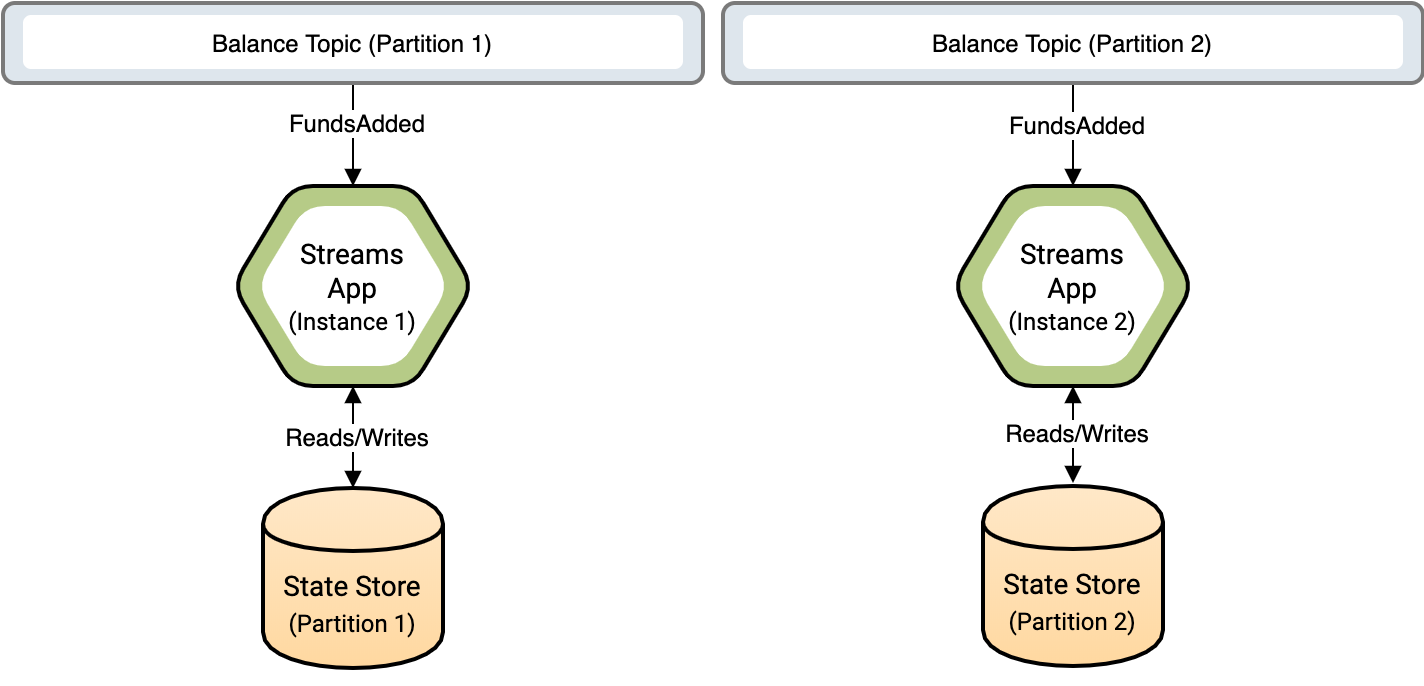

The diagram above was exported from draw.io. Its source (the exported page's mxGraphModel, read from the mxfile embedded in the PNG):
<mxGraphModel dx="1146" dy="680" grid="1" gridSize="10" guides="1" tooltips="1" connect="1" arrows="1" fold="1" page="1" pageScale="1" pageWidth="200" pageHeight="400" math="0" shadow="0" extFonts="Roboto^https://fonts.googleapis.com/css?family=Roboto">
  <root>
    <mxCell id="0" />
    <mxCell id="1" parent="0" />
    <mxCell id="1LI0Mn601OrL7tBhq92O-3" value="" style="rounded=1;whiteSpace=wrap;html=1;strokeWidth=2;fillColor=#FFFFFF;gradientColor=none;strokeColor=none;" vertex="1" parent="1">
      <mxGeometry x="-190" y="10" width="710" height="40" as="geometry" />
    </mxCell>
    <mxCell id="1LI0Mn601OrL7tBhq92O-36" style="edgeStyle=orthogonalEdgeStyle;rounded=1;jumpStyle=none;jumpSize=5;orthogonalLoop=1;jettySize=auto;html=1;entryX=0.5;entryY=0;entryDx=0;entryDy=0;startArrow=block;startFill=1;endArrow=block;endFill=1;endSize=6;strokeWidth=1;" edge="1" parent="1" source="1LI0Mn601OrL7tBhq92O-38" target="1LI0Mn601OrL7tBhq92O-40">
      <mxGeometry relative="1" as="geometry" />
    </mxCell>
    <mxCell id="1LI0Mn601OrL7tBhq92O-37" value="Reads/Writes" style="text;html=1;align=center;verticalAlign=middle;resizable=0;points=[];labelBackgroundColor=#ffffff;" vertex="1" connectable="0" parent="1LI0Mn601OrL7tBhq92O-36">
      <mxGeometry x="-0.0208" y="1" relative="1" as="geometry">
        <mxPoint as="offset" />
      </mxGeometry>
    </mxCell>
    <mxCell id="1LI0Mn601OrL7tBhq92O-38" value="" style="shape=hexagon;perimeter=hexagonPerimeter2;whiteSpace=wrap;html=1;strokeWidth=2;fillColor=#B6CB87;gradientColor=#B6CB87;rounded=1;comic=0;strokeColor=#000000;" vertex="1" parent="1">
      <mxGeometry x="-75" y="101.5" width="120" height="100" as="geometry" />
    </mxCell>
    <mxCell id="1LI0Mn601OrL7tBhq92O-39" value="&lt;p style=&quot;line-height: 140%&quot;&gt;&lt;font style=&quot;font-size: 14px&quot;&gt;Streams&lt;br&gt;&lt;/font&gt;&lt;span&gt;&lt;span style=&quot;font-size: 14px&quot;&gt;App&lt;br&gt;&lt;/span&gt;&lt;/span&gt;&lt;span&gt;(Instance 1)&lt;/span&gt;&lt;/p&gt;" style="shape=hexagon;perimeter=hexagonPerimeter2;whiteSpace=wrap;html=1;strokeWidth=1;fillColor=#FFFFFF;gradientColor=#FFFFFF;dashed=1;fontFamily=Roboto;FType=g;rounded=1;comic=0;strokeColor=none;" vertex="1" parent="1">
      <mxGeometry x="-63" y="111.5" width="96" height="80" as="geometry" />
    </mxCell>
    <mxCell id="1LI0Mn601OrL7tBhq92O-40" value="&lt;font face=&quot;Roboto&quot; style=&quot;line-height: 150%&quot;&gt;&lt;span style=&quot;font-size: 14px&quot;&gt;State Store&lt;br&gt;&lt;/span&gt;&lt;font style=&quot;font-size: 12px&quot;&gt;(Partition 1)&lt;/font&gt;&lt;/font&gt;" style="shape=cylinder;whiteSpace=wrap;html=1;boundedLbl=1;backgroundOutline=1;strokeWidth=2;fillColor=#FFE8C8;gradientColor=#FFD8A0;shadow=0;strokeColor=#000000;" vertex="1" parent="1">
      <mxGeometry x="-60" y="252.5" width="90" height="90" as="geometry" />
    </mxCell>
    <mxCell id="1LI0Mn601OrL7tBhq92O-41" style="edgeStyle=orthogonalEdgeStyle;rounded=0;orthogonalLoop=1;jettySize=auto;html=1;exitX=0.5;exitY=1;exitDx=0;exitDy=0;startArrow=block;startFill=1;endArrow=block;endFill=1;" edge="1" parent="1" source="1LI0Mn601OrL7tBhq92O-40" target="1LI0Mn601OrL7tBhq92O-40">
      <mxGeometry relative="1" as="geometry" />
    </mxCell>
    <mxCell id="1LI0Mn601OrL7tBhq92O-42" style="edgeStyle=orthogonalEdgeStyle;rounded=1;jumpStyle=none;jumpSize=5;orthogonalLoop=1;jettySize=auto;html=1;entryX=0.5;entryY=0;entryDx=0;entryDy=0;startArrow=none;startFill=0;endArrow=block;endFill=1;endSize=6;strokeWidth=1;" edge="1" parent="1" source="1LI0Mn601OrL7tBhq92O-44" target="1LI0Mn601OrL7tBhq92O-52">
      <mxGeometry relative="1" as="geometry" />
    </mxCell>
    <mxCell id="1LI0Mn601OrL7tBhq92O-43" value="FundsAdded" style="text;html=1;align=center;verticalAlign=middle;resizable=0;points=[];labelBackgroundColor=#ffffff;" vertex="1" connectable="0" parent="1LI0Mn601OrL7tBhq92O-42">
      <mxGeometry x="-0.3147" y="1" relative="1" as="geometry">
        <mxPoint y="2" as="offset" />
      </mxGeometry>
    </mxCell>
    <mxCell id="1LI0Mn601OrL7tBhq92O-44" value="" style="rounded=1;whiteSpace=wrap;html=1;strokeWidth=2;fillColor=#DEE6ED;gradientColor=none;strokeColor=#7A7A7A;" vertex="1" parent="1">
      <mxGeometry x="170" y="10" width="350" height="40" as="geometry" />
    </mxCell>
    <mxCell id="1LI0Mn601OrL7tBhq92O-45" value="Balance Topic (Partition 2)" style="rounded=1;whiteSpace=wrap;html=1;strokeWidth=1;fillColor=#FFFFFF;gradientColor=none;dashed=1;perimeterSpacing=0;strokeColor=none;" vertex="1" parent="1">
      <mxGeometry x="180" y="16" width="330" height="27" as="geometry" />
    </mxCell>
    <mxCell id="1LI0Mn601OrL7tBhq92O-46" style="edgeStyle=orthogonalEdgeStyle;rounded=1;jumpStyle=none;jumpSize=5;orthogonalLoop=1;jettySize=auto;html=1;entryX=0.5;entryY=0;entryDx=0;entryDy=0;startArrow=none;startFill=0;endArrow=block;endFill=1;endSize=6;strokeWidth=1;" edge="1" parent="1" source="1LI0Mn601OrL7tBhq92O-48" target="1LI0Mn601OrL7tBhq92O-38">
      <mxGeometry relative="1" as="geometry" />
    </mxCell>
    <mxCell id="1LI0Mn601OrL7tBhq92O-47" value="FundsAdded" style="text;html=1;align=center;verticalAlign=middle;resizable=0;points=[];labelBackgroundColor=#ffffff;" vertex="1" connectable="0" parent="1LI0Mn601OrL7tBhq92O-46">
      <mxGeometry x="-0.3604" y="1" relative="1" as="geometry">
        <mxPoint y="3" as="offset" />
      </mxGeometry>
    </mxCell>
    <mxCell id="1LI0Mn601OrL7tBhq92O-48" value="" style="rounded=1;whiteSpace=wrap;html=1;strokeWidth=2;fillColor=#DEE6ED;gradientColor=none;strokeColor=#7A7A7A;" vertex="1" parent="1">
      <mxGeometry x="-190" y="10" width="350" height="40" as="geometry" />
    </mxCell>
    <mxCell id="1LI0Mn601OrL7tBhq92O-49" value="Balance Topic (Partition 1)" style="rounded=1;whiteSpace=wrap;html=1;strokeWidth=1;fillColor=#FFFFFF;gradientColor=none;dashed=1;perimeterSpacing=0;strokeColor=none;" vertex="1" parent="1">
      <mxGeometry x="-180" y="16" width="330" height="27" as="geometry" />
    </mxCell>
    <mxCell id="1LI0Mn601OrL7tBhq92O-50" style="edgeStyle=orthogonalEdgeStyle;rounded=1;jumpStyle=none;jumpSize=5;orthogonalLoop=1;jettySize=auto;html=1;startArrow=block;startFill=1;endArrow=block;endFill=1;endSize=6;strokeWidth=1;" edge="1" parent="1" source="1LI0Mn601OrL7tBhq92O-52">
      <mxGeometry relative="1" as="geometry">
        <mxPoint x="345" y="250" as="targetPoint" />
      </mxGeometry>
    </mxCell>
    <mxCell id="1LI0Mn601OrL7tBhq92O-51" value="Reads/Writes" style="text;html=1;align=center;verticalAlign=middle;resizable=0;points=[];labelBackgroundColor=#ffffff;" vertex="1" connectable="0" parent="1LI0Mn601OrL7tBhq92O-50">
      <mxGeometry x="-0.0673" y="1" relative="1" as="geometry">
        <mxPoint as="offset" />
      </mxGeometry>
    </mxCell>
    <mxCell id="1LI0Mn601OrL7tBhq92O-52" value="" style="shape=hexagon;perimeter=hexagonPerimeter2;whiteSpace=wrap;html=1;strokeWidth=2;fillColor=#B6CB87;gradientColor=#B6CB87;rounded=1;comic=0;strokeColor=#000000;" vertex="1" parent="1">
      <mxGeometry x="285" y="101.5" width="120" height="100" as="geometry" />
    </mxCell>
    <mxCell id="1LI0Mn601OrL7tBhq92O-53" value="&lt;p style=&quot;line-height: 140%&quot;&gt;&lt;font style=&quot;font-size: 14px&quot;&gt;Streams&lt;br&gt;App&lt;br&gt;&lt;/font&gt;&lt;font style=&quot;font-size: 12px&quot;&gt;(Instance 2)&lt;/font&gt;&lt;/p&gt;" style="shape=hexagon;perimeter=hexagonPerimeter2;whiteSpace=wrap;html=1;strokeWidth=1;fillColor=#FFFFFF;gradientColor=#FFFFFF;dashed=1;fontFamily=Roboto;FType=g;rounded=1;comic=0;strokeColor=none;" vertex="1" parent="1">
      <mxGeometry x="297" y="111.5" width="96" height="80" as="geometry" />
    </mxCell>
    <mxCell id="1LI0Mn601OrL7tBhq92O-54" value="&lt;font face=&quot;Roboto&quot; style=&quot;line-height: 150%&quot;&gt;&lt;span style=&quot;font-size: 14px&quot;&gt;State Store&lt;br&gt;&lt;/span&gt;&lt;font style=&quot;font-size: 12px&quot;&gt;(Partition 2)&lt;/font&gt;&lt;/font&gt;" style="shape=cylinder;whiteSpace=wrap;html=1;boundedLbl=1;backgroundOutline=1;strokeWidth=2;fillColor=#FFE8C8;gradientColor=#FFD8A0;shadow=0;strokeColor=#000000;" vertex="1" parent="1">
      <mxGeometry x="300" y="251.5" width="90" height="90" as="geometry" />
    </mxCell>
    <mxCell id="1LI0Mn601OrL7tBhq92O-55" style="edgeStyle=orthogonalEdgeStyle;rounded=0;orthogonalLoop=1;jettySize=auto;html=1;exitX=0.5;exitY=1;exitDx=0;exitDy=0;startArrow=block;startFill=1;endArrow=block;endFill=1;" edge="1" parent="1" source="1LI0Mn601OrL7tBhq92O-54" target="1LI0Mn601OrL7tBhq92O-54">
      <mxGeometry relative="1" as="geometry" />
    </mxCell>
  </root>
</mxGraphModel>